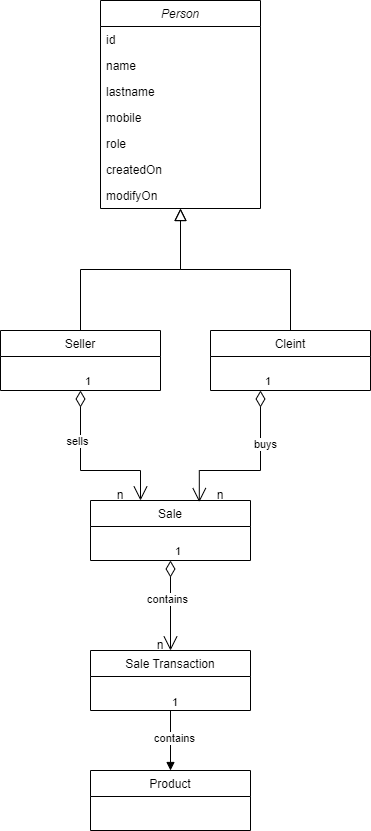

The diagram above was exported from draw.io. Its source (the exported page's mxGraphModel, read from the mxfile embedded in the PNG):
<mxGraphModel dx="1276" dy="614" grid="1" gridSize="10" guides="1" tooltips="1" connect="1" arrows="1" fold="1" page="1" pageScale="1" pageWidth="827" pageHeight="1169" math="0" shadow="0">
  <root>
    <mxCell id="WIyWlLk6GJQsqaUBKTNV-0" />
    <mxCell id="WIyWlLk6GJQsqaUBKTNV-1" parent="WIyWlLk6GJQsqaUBKTNV-0" />
    <mxCell id="zkfFHV4jXpPFQw0GAbJ--0" value="Person" style="swimlane;fontStyle=2;align=center;verticalAlign=top;childLayout=stackLayout;horizontal=1;startSize=26;horizontalStack=0;resizeParent=1;resizeLast=0;collapsible=1;marginBottom=0;rounded=0;shadow=0;strokeWidth=1;" parent="WIyWlLk6GJQsqaUBKTNV-1" vertex="1">
      <mxGeometry x="220" y="30" width="160" height="208" as="geometry">
        <mxRectangle x="230" y="140" width="160" height="26" as="alternateBounds" />
      </mxGeometry>
    </mxCell>
    <mxCell id="zkfFHV4jXpPFQw0GAbJ--1" value="id" style="text;align=left;verticalAlign=top;spacingLeft=4;spacingRight=4;overflow=hidden;rotatable=0;points=[[0,0.5],[1,0.5]];portConstraint=eastwest;" parent="zkfFHV4jXpPFQw0GAbJ--0" vertex="1">
      <mxGeometry y="26" width="160" height="26" as="geometry" />
    </mxCell>
    <mxCell id="zkfFHV4jXpPFQw0GAbJ--2" value="name" style="text;align=left;verticalAlign=top;spacingLeft=4;spacingRight=4;overflow=hidden;rotatable=0;points=[[0,0.5],[1,0.5]];portConstraint=eastwest;rounded=0;shadow=0;html=0;" parent="zkfFHV4jXpPFQw0GAbJ--0" vertex="1">
      <mxGeometry y="52" width="160" height="26" as="geometry" />
    </mxCell>
    <mxCell id="zkfFHV4jXpPFQw0GAbJ--3" value="lastname" style="text;align=left;verticalAlign=top;spacingLeft=4;spacingRight=4;overflow=hidden;rotatable=0;points=[[0,0.5],[1,0.5]];portConstraint=eastwest;rounded=0;shadow=0;html=0;" parent="zkfFHV4jXpPFQw0GAbJ--0" vertex="1">
      <mxGeometry y="78" width="160" height="26" as="geometry" />
    </mxCell>
    <mxCell id="nP8Cr5nhKVRs3JjtRWYn-1" value="mobile" style="text;align=left;verticalAlign=top;spacingLeft=4;spacingRight=4;overflow=hidden;rotatable=0;points=[[0,0.5],[1,0.5]];portConstraint=eastwest;rounded=0;shadow=0;html=0;" parent="zkfFHV4jXpPFQw0GAbJ--0" vertex="1">
      <mxGeometry y="104" width="160" height="26" as="geometry" />
    </mxCell>
    <mxCell id="nP8Cr5nhKVRs3JjtRWYn-2" value="role" style="text;align=left;verticalAlign=top;spacingLeft=4;spacingRight=4;overflow=hidden;rotatable=0;points=[[0,0.5],[1,0.5]];portConstraint=eastwest;rounded=0;shadow=0;html=0;" parent="zkfFHV4jXpPFQw0GAbJ--0" vertex="1">
      <mxGeometry y="130" width="160" height="26" as="geometry" />
    </mxCell>
    <mxCell id="nP8Cr5nhKVRs3JjtRWYn-3" value="createdOn" style="text;align=left;verticalAlign=top;spacingLeft=4;spacingRight=4;overflow=hidden;rotatable=0;points=[[0,0.5],[1,0.5]];portConstraint=eastwest;rounded=0;shadow=0;html=0;" parent="zkfFHV4jXpPFQw0GAbJ--0" vertex="1">
      <mxGeometry y="156" width="160" height="26" as="geometry" />
    </mxCell>
    <mxCell id="nP8Cr5nhKVRs3JjtRWYn-4" value="modifyOn" style="text;align=left;verticalAlign=top;spacingLeft=4;spacingRight=4;overflow=hidden;rotatable=0;points=[[0,0.5],[1,0.5]];portConstraint=eastwest;rounded=0;shadow=0;html=0;" parent="zkfFHV4jXpPFQw0GAbJ--0" vertex="1">
      <mxGeometry y="182" width="160" height="26" as="geometry" />
    </mxCell>
    <mxCell id="zkfFHV4jXpPFQw0GAbJ--6" value="Seller" style="swimlane;fontStyle=0;align=center;verticalAlign=top;childLayout=stackLayout;horizontal=1;startSize=26;horizontalStack=0;resizeParent=1;resizeLast=0;collapsible=1;marginBottom=0;rounded=0;shadow=0;strokeWidth=1;" parent="WIyWlLk6GJQsqaUBKTNV-1" vertex="1">
      <mxGeometry x="120" y="360" width="160" height="60" as="geometry">
        <mxRectangle x="130" y="380" width="160" height="26" as="alternateBounds" />
      </mxGeometry>
    </mxCell>
    <mxCell id="zkfFHV4jXpPFQw0GAbJ--12" value="" style="endArrow=block;endSize=10;endFill=0;shadow=0;strokeWidth=1;rounded=0;curved=0;edgeStyle=elbowEdgeStyle;elbow=vertical;" parent="WIyWlLk6GJQsqaUBKTNV-1" source="zkfFHV4jXpPFQw0GAbJ--6" target="zkfFHV4jXpPFQw0GAbJ--0" edge="1">
      <mxGeometry width="160" relative="1" as="geometry">
        <mxPoint x="200" y="203" as="sourcePoint" />
        <mxPoint x="200" y="203" as="targetPoint" />
      </mxGeometry>
    </mxCell>
    <mxCell id="zkfFHV4jXpPFQw0GAbJ--13" value="Cleint" style="swimlane;fontStyle=0;align=center;verticalAlign=top;childLayout=stackLayout;horizontal=1;startSize=26;horizontalStack=0;resizeParent=1;resizeLast=0;collapsible=1;marginBottom=0;rounded=0;shadow=0;strokeWidth=1;" parent="WIyWlLk6GJQsqaUBKTNV-1" vertex="1">
      <mxGeometry x="330" y="360" width="160" height="60" as="geometry">
        <mxRectangle x="340" y="380" width="170" height="26" as="alternateBounds" />
      </mxGeometry>
    </mxCell>
    <mxCell id="zkfFHV4jXpPFQw0GAbJ--16" value="" style="endArrow=block;endSize=10;endFill=0;shadow=0;strokeWidth=1;rounded=0;curved=0;edgeStyle=elbowEdgeStyle;elbow=vertical;" parent="WIyWlLk6GJQsqaUBKTNV-1" source="zkfFHV4jXpPFQw0GAbJ--13" target="zkfFHV4jXpPFQw0GAbJ--0" edge="1">
      <mxGeometry width="160" relative="1" as="geometry">
        <mxPoint x="210" y="373" as="sourcePoint" />
        <mxPoint x="310" y="271" as="targetPoint" />
      </mxGeometry>
    </mxCell>
    <mxCell id="nP8Cr5nhKVRs3JjtRWYn-5" value="1" style="endArrow=open;html=1;endSize=12;startArrow=diamondThin;startSize=14;startFill=0;edgeStyle=orthogonalEdgeStyle;align=left;verticalAlign=bottom;rounded=0;exitX=0.5;exitY=1;exitDx=0;exitDy=0;" parent="WIyWlLk6GJQsqaUBKTNV-1" source="zkfFHV4jXpPFQw0GAbJ--6" edge="1">
      <mxGeometry x="-1" y="3" relative="1" as="geometry">
        <mxPoint x="130" y="500" as="sourcePoint" />
        <mxPoint x="260" y="530" as="targetPoint" />
        <Array as="points">
          <mxPoint x="200" y="500" />
        </Array>
      </mxGeometry>
    </mxCell>
    <mxCell id="nP8Cr5nhKVRs3JjtRWYn-10" value="sells" style="edgeLabel;html=1;align=center;verticalAlign=middle;resizable=0;points=[];" parent="nP8Cr5nhKVRs3JjtRWYn-5" vertex="1" connectable="0">
      <mxGeometry x="-0.4118" y="-4" relative="1" as="geometry">
        <mxPoint as="offset" />
      </mxGeometry>
    </mxCell>
    <mxCell id="nP8Cr5nhKVRs3JjtRWYn-6" value="Sale" style="swimlane;fontStyle=0;align=center;verticalAlign=top;childLayout=stackLayout;horizontal=1;startSize=26;horizontalStack=0;resizeParent=1;resizeLast=0;collapsible=1;marginBottom=0;rounded=0;shadow=0;strokeWidth=1;" parent="WIyWlLk6GJQsqaUBKTNV-1" vertex="1">
      <mxGeometry x="210" y="530" width="160" height="60" as="geometry">
        <mxRectangle x="340" y="380" width="170" height="26" as="alternateBounds" />
      </mxGeometry>
    </mxCell>
    <mxCell id="nP8Cr5nhKVRs3JjtRWYn-7" value="1" style="endArrow=open;html=1;endSize=12;startArrow=diamondThin;startSize=14;startFill=0;edgeStyle=orthogonalEdgeStyle;align=left;verticalAlign=bottom;rounded=0;exitX=0.5;exitY=1;exitDx=0;exitDy=0;entryX=0.68;entryY=0.027;entryDx=0;entryDy=0;entryPerimeter=0;" parent="WIyWlLk6GJQsqaUBKTNV-1" target="nP8Cr5nhKVRs3JjtRWYn-6" edge="1">
      <mxGeometry x="-1" y="3" relative="1" as="geometry">
        <mxPoint x="380" y="420" as="sourcePoint" />
        <mxPoint x="440" y="530" as="targetPoint" />
        <Array as="points">
          <mxPoint x="380" y="500" />
          <mxPoint x="319" y="500" />
        </Array>
      </mxGeometry>
    </mxCell>
    <mxCell id="nP8Cr5nhKVRs3JjtRWYn-11" value="buys" style="edgeLabel;html=1;align=center;verticalAlign=middle;resizable=0;points=[];" parent="nP8Cr5nhKVRs3JjtRWYn-7" vertex="1" connectable="0">
      <mxGeometry x="-0.3866" y="4" relative="1" as="geometry">
        <mxPoint as="offset" />
      </mxGeometry>
    </mxCell>
    <mxCell id="nP8Cr5nhKVRs3JjtRWYn-8" value="n" style="text;html=1;align=center;verticalAlign=middle;whiteSpace=wrap;rounded=0;" parent="WIyWlLk6GJQsqaUBKTNV-1" vertex="1">
      <mxGeometry x="210" y="510" width="60" height="30" as="geometry" />
    </mxCell>
    <mxCell id="nP8Cr5nhKVRs3JjtRWYn-9" value="n" style="text;html=1;align=center;verticalAlign=middle;whiteSpace=wrap;rounded=0;" parent="WIyWlLk6GJQsqaUBKTNV-1" vertex="1">
      <mxGeometry x="310" y="510" width="60" height="30" as="geometry" />
    </mxCell>
    <mxCell id="nP8Cr5nhKVRs3JjtRWYn-12" value="Sale Transaction" style="swimlane;fontStyle=0;align=center;verticalAlign=top;childLayout=stackLayout;horizontal=1;startSize=26;horizontalStack=0;resizeParent=1;resizeLast=0;collapsible=1;marginBottom=0;rounded=0;shadow=0;strokeWidth=1;" parent="WIyWlLk6GJQsqaUBKTNV-1" vertex="1">
      <mxGeometry x="210" y="680" width="160" height="60" as="geometry">
        <mxRectangle x="340" y="380" width="170" height="26" as="alternateBounds" />
      </mxGeometry>
    </mxCell>
    <mxCell id="nP8Cr5nhKVRs3JjtRWYn-19" value="1" style="endArrow=open;html=1;endSize=12;startArrow=diamondThin;startSize=14;startFill=0;edgeStyle=orthogonalEdgeStyle;align=left;verticalAlign=bottom;rounded=0;exitX=0.5;exitY=1;exitDx=0;exitDy=0;" parent="WIyWlLk6GJQsqaUBKTNV-1" source="nP8Cr5nhKVRs3JjtRWYn-6" target="nP8Cr5nhKVRs3JjtRWYn-12" edge="1">
      <mxGeometry x="-1" y="3" relative="1" as="geometry">
        <mxPoint x="490" y="710" as="sourcePoint" />
        <mxPoint x="650" y="710" as="targetPoint" />
      </mxGeometry>
    </mxCell>
    <mxCell id="nP8Cr5nhKVRs3JjtRWYn-20" value="contains" style="edgeLabel;html=1;align=center;verticalAlign=middle;resizable=0;points=[];" parent="nP8Cr5nhKVRs3JjtRWYn-19" vertex="1" connectable="0">
      <mxGeometry x="-0.1644" y="-4" relative="1" as="geometry">
        <mxPoint as="offset" />
      </mxGeometry>
    </mxCell>
    <mxCell id="nP8Cr5nhKVRs3JjtRWYn-21" value="n" style="text;html=1;align=center;verticalAlign=middle;whiteSpace=wrap;rounded=0;" parent="WIyWlLk6GJQsqaUBKTNV-1" vertex="1">
      <mxGeometry x="250" y="660" width="60" height="30" as="geometry" />
    </mxCell>
    <mxCell id="nP8Cr5nhKVRs3JjtRWYn-22" value="" style="endArrow=block;endFill=1;html=1;edgeStyle=orthogonalEdgeStyle;align=left;verticalAlign=top;rounded=0;exitX=0.5;exitY=1;exitDx=0;exitDy=0;" parent="WIyWlLk6GJQsqaUBKTNV-1" source="nP8Cr5nhKVRs3JjtRWYn-12" edge="1">
      <mxGeometry x="-1" relative="1" as="geometry">
        <mxPoint x="280" y="790" as="sourcePoint" />
        <mxPoint x="290" y="800" as="targetPoint" />
      </mxGeometry>
    </mxCell>
    <mxCell id="nP8Cr5nhKVRs3JjtRWYn-23" value="1" style="edgeLabel;resizable=0;html=1;align=left;verticalAlign=bottom;" parent="nP8Cr5nhKVRs3JjtRWYn-22" connectable="0" vertex="1">
      <mxGeometry x="-1" relative="1" as="geometry" />
    </mxCell>
    <mxCell id="nP8Cr5nhKVRs3JjtRWYn-24" value="contains" style="edgeLabel;html=1;align=center;verticalAlign=middle;resizable=0;points=[];" parent="nP8Cr5nhKVRs3JjtRWYn-22" vertex="1" connectable="0">
      <mxGeometry x="-0.0877" y="3" relative="1" as="geometry">
        <mxPoint as="offset" />
      </mxGeometry>
    </mxCell>
    <mxCell id="nP8Cr5nhKVRs3JjtRWYn-25" value="Product" style="swimlane;fontStyle=0;align=center;verticalAlign=top;childLayout=stackLayout;horizontal=1;startSize=26;horizontalStack=0;resizeParent=1;resizeLast=0;collapsible=1;marginBottom=0;rounded=0;shadow=0;strokeWidth=1;" parent="WIyWlLk6GJQsqaUBKTNV-1" vertex="1">
      <mxGeometry x="210" y="800" width="160" height="60" as="geometry">
        <mxRectangle x="340" y="380" width="170" height="26" as="alternateBounds" />
      </mxGeometry>
    </mxCell>
  </root>
</mxGraphModel>